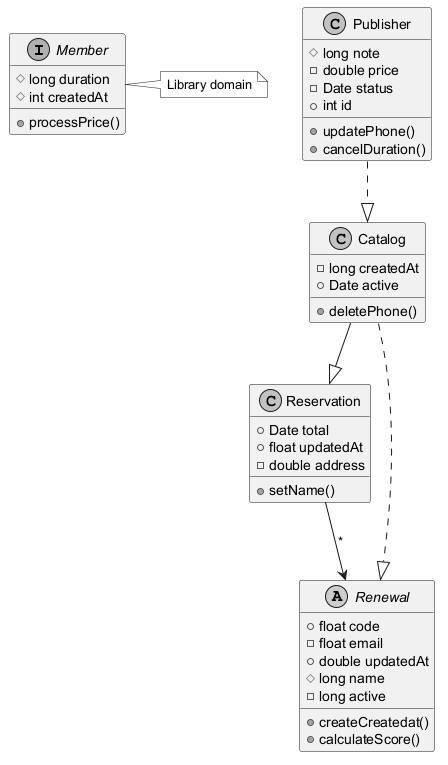

The diagram above was rendered by PlantUML. Its source (embedded in the PNG):
@startuml
skinparam monochrome true
interface Member {
  #long duration
  #int createdAt
  +processPrice()
}
class Reservation {
  +Date total
  +float updatedAt
  -double address
  +setName()
}
abstract class Renewal {
  +float code
  -float email
  +double updatedAt
  #long name
  -long active
  +createCreatedat()
  +calculateScore()
}
class Catalog {
  -long createdAt
  +Date active
  +deletePhone()
}
class Publisher {
  #long note
  -double price
  -Date status
  +int id
  +updatePhone()
  +cancelDuration()
}
Reservation --> Renewal : "*"
Catalog --|> Reservation
Catalog ..|> Renewal
Publisher ..|> Catalog
note right of Member : Library domain
@enduml